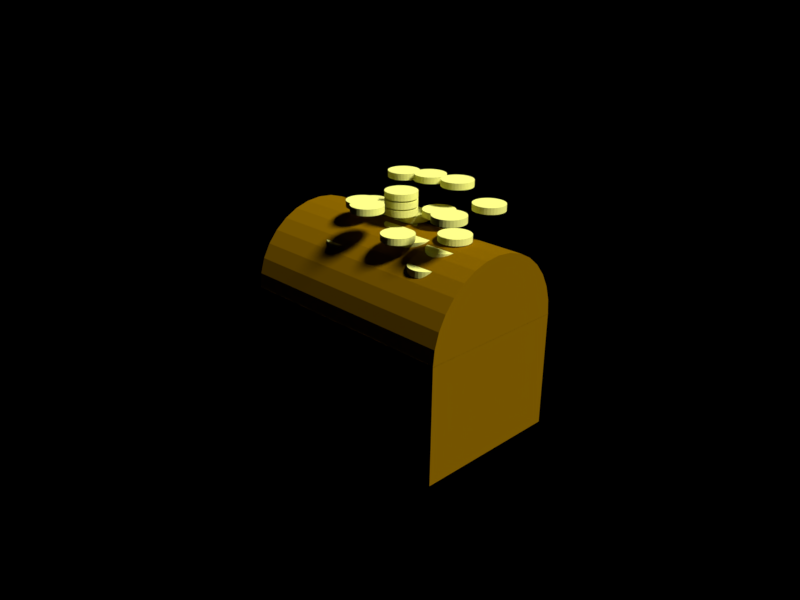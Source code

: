 # Source: treasure-chest.blend  (saved by Blender 2.79.0; exported with 4.5.12 LTS)
import bpy
from mathutils import Matrix  # noqa: F401  (used for matrix-valued properties, if any)

bpy.ops.wm.read_factory_settings(use_empty=True)
scene = bpy.context.scene
scene.name = 'Scene'

# ---- collections
col_collection_1 = bpy.data.collections.new('Collection 1'); scene.collection.children.link(col_collection_1)
col_collection_2 = bpy.data.collections.new('Collection 2'); scene.collection.children.link(col_collection_2)

# ---- materials (node trees are filled in below, after node groups)
mat_wood2 = bpy.data.materials.new('wood2')
mat_wood2.alpha_threshold = 0.0
mat_wood2.use_transparent_shadow = False
mat_wood2.diffuse_color = (0.2, 0.1, 0.0, 1.0)
mat_wood2.roughness = 0.5
mat_wood2.line_color = (0.0, 0.0, 0.0, 1.0)
mat_wood = bpy.data.materials.new('wood')
mat_wood.alpha_threshold = 0.0
mat_wood.use_transparent_shadow = False
mat_wood.diffuse_color = (0.2, 0.1, 0.0, 1.0)
mat_wood.roughness = 0.5
mat_wood.line_color = (0.0, 0.0, 0.0, 1.0)
mat_gold = bpy.data.materials.new('gold')
mat_gold.alpha_threshold = 0.0
mat_gold.use_transparent_shadow = False
mat_gold.diffuse_color = (0.8, 0.8, 0.2, 1.0)
mat_gold.roughness = 0.5
mat_gold.specular_intensity = 1.0

# ---- material node trees

# ---- cameras
cam_camera = bpy.data.cameras.new('Camera')
cam_camera.clip_end = 100.0
cam_camera.lens = 35.0
cam_camera.sensor_width = 32.0
cam_camera.sensor_height = 18.0
cam_camera.ortho_scale = 7.314
cam_camera.dof.focus_distance = 0.0
cam_camera.dof.aperture_fstop = 128.0

# ---- lights
light_lamp = bpy.data.lights.new('Lamp', 'SUN')
light_lamp.transmission_factor = 0.0
light_lamp.cutoff_distance = 30.0
light_lamp.angle = 0.1993
light_lamp.energy = 5.0
light_lamp.shadow_buffer_clip_start = 1.001
light_lamp.shadow_soft_size = 0.1
light_lamp.shadow_cascade_max_distance = 1000.0

# ---- meshes
me_cylinder = bpy.data.meshes.new('Cylinder')
me_cylinder.from_pydata([(0.0, 0.0, -1.0), (0.0, 0.0, 1.0), (-3.258e-07, -2.0, -1.0), (-3.258e-07, -2.0, 1.0), (-0.1951, -1.981, -1.0), (-0.1951, -1.981, 1.0), (-0.3827, -1.924, -1.0), (-0.3827, -1.924, 1.0), (-0.5556, -1.831, -1.0), (-0.5556, -1.831, 1.0), (-0.7071, -1.707, -1.0), (-0.7071, -1.707, 1.0), (-0.8315, -1.556, -1.0), (-0.8315, -1.556, 1.0), (-0.9239, -1.383, -1.0), (-0.9239, -1.383, 1.0), (-0.9808, -1.195, -1.0), (-0.9808, -1.195, 1.0), (-1.0, -1.0, -1.0), (-1.0, -1.0, 1.0), (-0.9808, -0.8049, -1.0), (-0.9808, -0.8049, 1.0), (-0.9239, -0.6173, -1.0), (-0.9239, -0.6173, 1.0), (-0.8315, -0.4444, -1.0), (-0.8315, -0.4444, 1.0), (-0.7071, -0.2929, -1.0), (-0.7071, -0.2929, 1.0), (-0.5556, -0.1685, -1.0), (-0.5556, -0.1685, 1.0), (-0.3827, -0.07612, -1.0), (-0.3827, -0.07612, 1.0), (-0.1951, -0.01921, -1.0), (-0.1951, -0.01921, 1.0), (-5.18e-05, -0.1, -0.9), (-5.18e-05, -0.1, 0.9), (-5.203e-05, -1.9, -0.9), (-5.203e-05, -1.9, 0.9), (-0.1756, -1.883, -0.9), (-0.1756, -1.883, 0.9), (-0.3445, -1.831, -0.9), (-0.3445, -1.831, 0.9), (-0.5001, -1.748, -0.9), (-0.5001, -1.748, 0.9), (-0.6364, -1.636, -0.9), (-0.6364, -1.636, 0.9), (-0.7484, -1.5, -0.9), (-0.7484, -1.5, 0.9), (-0.8315, -1.344, -0.9), (-0.8315, -1.344, 0.9), (-0.8828, -1.176, -0.9), (-0.8828, -1.176, 0.9), (-0.9001, -1.0, -0.9), (-0.9001, -1.0, 0.9), (-0.8828, -0.8244, -0.9), (-0.8828, -0.8244, 0.9), (-0.8315, -0.6556, -0.9), (-0.8315, -0.6556, 0.9), (-0.7484, -0.5, -0.9), (-0.7484, -0.5, 0.9), (-0.6364, -0.3636, -0.9), (-0.6364, -0.3636, 0.9), (-0.5001, -0.2517, -0.9), (-0.5001, -0.2517, 0.9), (-0.3445, -0.1685, -0.9), (-0.3445, -0.1685, 0.9), (-0.1756, -0.1173, -0.9), (-0.1756, -0.1173, 0.9)], [], [(2, 4, 5, 3), (4, 6, 7, 5), (6, 8, 9, 7), (8, 10, 11, 9), (10, 12, 13, 11), (12, 14, 15, 13), (14, 16, 17, 15), (16, 18, 19, 17), (18, 20, 21, 19), (20, 22, 23, 21), (22, 24, 25, 23), (24, 26, 27, 25), (26, 28, 29, 27), (28, 30, 31, 29), (30, 32, 33, 31), (32, 0, 1, 33), (5, 7, 9, 11, 13, 15, 17, 19, 21, 23, 25, 27, 29, 31, 33, 1, 3), (2, 0, 32, 30, 28, 26, 24, 22, 20, 18, 16, 14, 12, 10, 8, 6, 4), (36, 37, 39, 38), (38, 39, 41, 40), (40, 41, 43, 42), (42, 43, 45, 44), (44, 45, 47, 46), (46, 47, 49, 48), (48, 49, 51, 50), (50, 51, 53, 52), (52, 53, 55, 54), (54, 55, 57, 56), (56, 57, 59, 58), (58, 59, 61, 60), (60, 61, 63, 62), (62, 63, 65, 64), (64, 65, 67, 66), (66, 67, 35, 34), (39, 37, 35, 67, 65, 63, 61, 59, 57, 55, 53, 51, 49, 47, 45, 43, 41), (36, 38, 40, 42, 44, 46, 48, 50, 52, 54, 56, 58, 60, 62, 64, 66, 34), (1, 0, 34, 35), (3, 1, 35, 37), (2, 3, 37, 36), (0, 2, 36, 34)])
me_cylinder.materials.append(mat_wood2)
me_cylinder.use_remesh_preserve_volume = False
me_cylinder.use_remesh_preserve_attributes = False
me_cylinder.use_mirror_vertex_groups = False
me_cylinder.update()
me_cube = bpy.data.meshes.new('Cube')
me_cube.from_pydata([(1.5, 1.0, -0.75), (1.5, -1.0, -0.75), (-1.5, -1.0, -0.75), (-1.5, 1.0, -0.75), (1.5, 1.0, 0.75), (1.5, -1.0, 0.75), (-1.5, -1.0, 0.75), (-1.5, 1.0, 0.75), (1.35, 0.9, 0.1575), (1.35, -0.9, 0.1575), (-1.35, -0.9, 0.1575), (-1.35, 0.9, 0.1575), (1.35, 0.9, 0.7425), (1.35, -0.9, 0.7425), (-1.35, -0.9, 0.7425), (-1.35, 0.9, 0.7425)], [], [(0, 3, 2, 1), (8, 9, 10, 11), (0, 1, 5, 4), (1, 2, 6, 5), (2, 3, 7, 6), (4, 7, 3, 0), (8, 12, 13, 9), (9, 13, 14, 10), (10, 14, 15, 11), (12, 8, 11, 15), (5, 6, 14, 13), (4, 5, 13, 12), (6, 7, 15, 14), (7, 4, 12, 15)])
me_cube.materials.append(mat_wood)
me_cube.use_remesh_preserve_volume = False
me_cube.use_remesh_preserve_attributes = False
me_cube.use_mirror_vertex_groups = False
me_cube.update()
me_cylinder_001 = bpy.data.meshes.new('Cylinder.001')
me_cylinder_001.from_pydata([(0.0, 1.0, -1.0), (0.0, 1.0, 1.0), (0.1951, 0.9808, -1.0), (0.1951, 0.9808, 1.0), (0.3827, 0.9239, -1.0), (0.3827, 0.9239, 1.0), (0.5556, 0.8315, -1.0), (0.5556, 0.8315, 1.0), (0.7071, 0.7071, -1.0), (0.7071, 0.7071, 1.0), (0.8315, 0.5556, -1.0), (0.8315, 0.5556, 1.0), (0.9239, 0.3827, -1.0), (0.9239, 0.3827, 1.0), (0.9808, 0.1951, -1.0), (0.9808, 0.1951, 1.0), (1.0, 7.55e-08, -1.0), (1.0, 7.55e-08, 1.0), (0.9808, -0.1951, -1.0), (0.9808, -0.1951, 1.0), (0.9239, -0.3827, -1.0), (0.9239, -0.3827, 1.0), (0.8315, -0.5556, -1.0), (0.8315, -0.5556, 1.0), (0.7071, -0.7071, -1.0), (0.7071, -0.7071, 1.0), (0.5556, -0.8315, -1.0), (0.5556, -0.8315, 1.0), (0.3827, -0.9239, -1.0), (0.3827, -0.9239, 1.0), (0.1951, -0.9808, -1.0), (0.1951, -0.9808, 1.0), (-3.258e-07, -1.0, -1.0), (-3.258e-07, -1.0, 1.0), (-0.1951, -0.9808, -1.0), (-0.1951, -0.9808, 1.0), (-0.3827, -0.9239, -1.0), (-0.3827, -0.9239, 1.0), (-0.5556, -0.8315, -1.0), (-0.5556, -0.8315, 1.0), (-0.7071, -0.7071, -1.0), (-0.7071, -0.7071, 1.0), (-0.8315, -0.5556, -1.0), (-0.8315, -0.5556, 1.0), (-0.9239, -0.3827, -1.0), (-0.9239, -0.3827, 1.0), (-0.9808, -0.1951, -1.0), (-0.9808, -0.1951, 1.0), (-1.0, 9.656e-07, -1.0), (-1.0, 9.656e-07, 1.0), (-0.9808, 0.1951, -1.0), (-0.9808, 0.1951, 1.0), (-0.9239, 0.3827, -1.0), (-0.9239, 0.3827, 1.0), (-0.8315, 0.5556, -1.0), (-0.8315, 0.5556, 1.0), (-0.7071, 0.7071, -1.0), (-0.7071, 0.7071, 1.0), (-0.5556, 0.8315, -1.0), (-0.5556, 0.8315, 1.0), (-0.3827, 0.9239, -1.0), (-0.3827, 0.9239, 1.0), (-0.1951, 0.9808, -1.0), (-0.1951, 0.9808, 1.0)], [], [(0, 1, 3, 2), (2, 3, 5, 4), (4, 5, 7, 6), (6, 7, 9, 8), (8, 9, 11, 10), (10, 11, 13, 12), (12, 13, 15, 14), (14, 15, 17, 16), (16, 17, 19, 18), (18, 19, 21, 20), (20, 21, 23, 22), (22, 23, 25, 24), (24, 25, 27, 26), (26, 27, 29, 28), (28, 29, 31, 30), (30, 31, 33, 32), (32, 33, 35, 34), (34, 35, 37, 36), (36, 37, 39, 38), (38, 39, 41, 40), (40, 41, 43, 42), (42, 43, 45, 44), (44, 45, 47, 46), (46, 47, 49, 48), (48, 49, 51, 50), (50, 51, 53, 52), (52, 53, 55, 54), (54, 55, 57, 56), (56, 57, 59, 58), (58, 59, 61, 60), (3, 1, 63, 61, 59, 57, 55, 53, 51, 49, 47, 45, 43, 41, 39, 37, 35, 33, 31, 29, 27, 25, 23, 21, 19, 17, 15, 13, 11, 9, 7, 5), (60, 61, 63, 62), (62, 63, 1, 0), (0, 2, 4, 6, 8, 10, 12, 14, 16, 18, 20, 22, 24, 26, 28, 30, 32, 34, 36, 38, 40, 42, 44, 46, 48, 50, 52, 54, 56, 58, 60, 62)])
me_cylinder_001.materials.append(mat_gold)
me_cylinder_001.use_remesh_preserve_volume = False
me_cylinder_001.use_remesh_preserve_attributes = False
me_cylinder_001.use_mirror_vertex_groups = False
me_cylinder_001.update()

# ---- objects
ob_empty = bpy.data.objects.new('Empty', None)
ob_camera = bpy.data.objects.new('Camera', cam_camera)
ob_cylinder = bpy.data.objects.new('Cylinder', me_cylinder)
ob_cube = bpy.data.objects.new('Cube', me_cube)
ob_lamp = bpy.data.objects.new('Lamp', light_lamp)
ob_money_031 = bpy.data.objects.new('money.031', me_cylinder_001)
ob_money_030 = bpy.data.objects.new('money.030', me_cylinder_001)
ob_money_029 = bpy.data.objects.new('money.029', me_cylinder_001)
ob_money_028 = bpy.data.objects.new('money.028', me_cylinder_001)
ob_money_027 = bpy.data.objects.new('money.027', me_cylinder_001)
ob_money_026 = bpy.data.objects.new('money.026', me_cylinder_001)
ob_money_025 = bpy.data.objects.new('money.025', me_cylinder_001)
ob_money_024 = bpy.data.objects.new('money.024', me_cylinder_001)
ob_money_023 = bpy.data.objects.new('money.023', me_cylinder_001)
ob_money_022 = bpy.data.objects.new('money.022', me_cylinder_001)
ob_money_021 = bpy.data.objects.new('money.021', me_cylinder_001)
ob_money_020 = bpy.data.objects.new('money.020', me_cylinder_001)
ob_money_019 = bpy.data.objects.new('money.019', me_cylinder_001)
ob_money_018 = bpy.data.objects.new('money.018', me_cylinder_001)
ob_money_017 = bpy.data.objects.new('money.017', me_cylinder_001)
ob_money_016 = bpy.data.objects.new('money.016', me_cylinder_001)
ob_money_015 = bpy.data.objects.new('money.015', me_cylinder_001)
ob_money_014 = bpy.data.objects.new('money.014', me_cylinder_001)
ob_money_013 = bpy.data.objects.new('money.013', me_cylinder_001)
ob_money_012 = bpy.data.objects.new('money.012', me_cylinder_001)
ob_money_011 = bpy.data.objects.new('money.011', me_cylinder_001)
ob_money_010 = bpy.data.objects.new('money.010', me_cylinder_001)
ob_money_009 = bpy.data.objects.new('money.009', me_cylinder_001)
ob_money_008 = bpy.data.objects.new('money.008', me_cylinder_001)
ob_money_007 = bpy.data.objects.new('money.007', me_cylinder_001)
ob_money_006 = bpy.data.objects.new('money.006', me_cylinder_001)
ob_money_005 = bpy.data.objects.new('money.005', me_cylinder_001)
ob_money_004 = bpy.data.objects.new('money.004', me_cylinder_001)
ob_money_003 = bpy.data.objects.new('money.003', me_cylinder_001)
ob_money_002 = bpy.data.objects.new('money.002', me_cylinder_001)
ob_money_001 = bpy.data.objects.new('money.001', me_cylinder_001)
ob_money = bpy.data.objects.new('money', me_cylinder_001)

# ---- transforms, parenting, visibility, modifiers, constraints
ob_empty.location = (0.0, 0.0, 0.7421)
ob_empty.empty_image_offset = (0.0, 0.0)
ob_empty.lineart.crease_threshold = 0.0
ob_camera.location = (7.0, -7.0, 5.0)
ob_camera.rotation_euler = (1.109, 0.0, 0.8149)
ob_camera.lock_rotations_4d = False
ob_camera.empty_display_type = 'ARROWS'
ob_camera.color = (0.0, 0.0, 0.0, 0.0)
ob_camera.display_type = 'WIRE'
ob_camera.lineart.crease_threshold = 0.0
_c = ob_camera.constraints.new('DAMPED_TRACK'); _c.name = 'Damped Track'
_c.target = ob_empty
_c.track_axis = 'TRACK_NEGATIVE_Z'
ob_cylinder.location = (-1.192e-07, 1.0, 0.7351)
ob_cylinder.rotation_euler = (-1.344e-07, 1.571, 0.0)
ob_cylinder.scale = (1.0, 1.0, 1.5)
ob_cylinder.lineart.crease_threshold = 0.0
ob_cube.location = (0.0, 0.0, 0.0)
ob_cube.lock_rotations_4d = False
ob_cube.empty_display_type = 'ARROWS'
ob_cube.lineart.crease_threshold = 0.0
ob_lamp.location = (4.076, 1.005, 5.904)
ob_lamp.rotation_euler = (0.6185, -0.03281, 1.859)
ob_lamp.lock_rotations_4d = False
ob_lamp.empty_display_type = 'ARROWS'
ob_lamp.color = (0.0, 0.0, 0.0, 0.0)
ob_lamp.lineart.crease_threshold = 0.0
ob_money_031.location = (-0.8914, 2.112e-08, 1.631)
ob_money_031.scale = (0.2, 0.2, 0.04)
ob_money_031.lineart.crease_threshold = 0.0
_m = ob_money_031.modifiers.new('Collision', 'COLLISION')
ob_money_030.location = (0.0, 0.2128, 1.789)
ob_money_030.scale = (0.2, 0.2, 0.04)
ob_money_030.lineart.crease_threshold = 0.0
_m = ob_money_030.modifiers.new('Collision', 'COLLISION')
ob_money_029.location = (0.0, 0.0, 1.902)
ob_money_029.scale = (0.2, 0.2, 0.04)
ob_money_029.lineart.crease_threshold = 0.0
_m = ob_money_029.modifiers.new('Collision', 'COLLISION')
ob_money_028.location = (0.0, 0.0, 1.689)
ob_money_028.scale = (0.2, 0.2, 0.04)
ob_money_028.lineart.crease_threshold = 0.0
_m = ob_money_028.modifiers.new('Collision', 'COLLISION')
ob_money_027.location = (0.0, 0.0, 2.001)
ob_money_027.scale = (0.2, 0.2, 0.04)
ob_money_027.lineart.crease_threshold = 0.0
_m = ob_money_027.modifiers.new('Collision', 'COLLISION')
ob_money_026.location = (0.0, 0.0, 2.101)
ob_money_026.scale = (0.2, 0.2, 0.04)
ob_money_026.lineart.crease_threshold = 0.0
_m = ob_money_026.modifiers.new('Collision', 'COLLISION')
ob_money_025.location = (0.0, 0.0, 1.564)
ob_money_025.scale = (0.2, 0.2, 0.04)
ob_money_025.lineart.crease_threshold = 0.0
_m = ob_money_025.modifiers.new('Collision', 'COLLISION')
ob_money_024.location = (0.0, 0.0, 1.461)
ob_money_024.scale = (0.2, 0.2, 0.04)
ob_money_024.lineart.crease_threshold = 0.0
_m = ob_money_024.modifiers.new('Collision', 'COLLISION')
ob_money_023.location = (0.0, 0.4878, 2.214)
ob_money_023.scale = (0.2, 0.2, 0.04)
ob_money_023.lineart.crease_threshold = 0.0
_m = ob_money_023.modifiers.new('Collision', 'COLLISION')
ob_money_022.location = (0.4301, -0.4774, 1.789)
ob_money_022.scale = (0.2, 0.2, 0.04)
ob_money_022.lineart.crease_threshold = 0.0
_m = ob_money_022.modifiers.new('Collision', 'COLLISION')
ob_money_021.location = (-0.4399, 0.2128, 1.789)
ob_money_021.scale = (0.2, 0.2, 0.04)
ob_money_021.lineart.crease_threshold = 0.0
_m = ob_money_021.modifiers.new('Collision', 'COLLISION')
ob_money_020.location = (-0.4529, -0.2024, 1.925)
ob_money_020.scale = (0.2, 0.2, 0.04)
ob_money_020.lineart.crease_threshold = 0.0
_m = ob_money_020.modifiers.new('Collision', 'COLLISION')
ob_money_019.location = (-0.9569, 0.4388, 1.683)
ob_money_019.scale = (0.2, 0.2, 0.04)
ob_money_019.lineart.crease_threshold = 0.0
_m = ob_money_019.modifiers.new('Collision', 'COLLISION')
ob_money_018.location = (0.9342, 0.4845, 2.054)
ob_money_018.scale = (0.2, 0.2, 0.04)
ob_money_018.lineart.crease_threshold = 0.0
_m = ob_money_018.modifiers.new('Collision', 'COLLISION')
ob_money_017.location = (0.4138, 0.2128, 1.919)
ob_money_017.scale = (0.2, 0.2, 0.04)
ob_money_017.lineart.crease_threshold = 0.0
_m = ob_money_017.modifiers.new('Collision', 'COLLISION')
ob_money_016.location = (0.4301, -0.2024, 1.679)
ob_money_016.scale = (0.2, 0.2, 0.04)
ob_money_016.lineart.crease_threshold = 0.0
_m = ob_money_016.modifiers.new('Collision', 'COLLISION')
ob_money_015.location = (-0.03967, -0.5073, 2.023)
ob_money_015.scale = (0.2, 0.2, 0.04)
ob_money_015.lineart.crease_threshold = 0.0
_m = ob_money_015.modifiers.new('Collision', 'COLLISION')
ob_money_014.location = (1.055, 0.03656, 1.58)
ob_money_014.scale = (0.2, 0.2, 0.04)
ob_money_014.lineart.crease_threshold = 0.0
_m = ob_money_014.modifiers.new('Collision', 'COLLISION')
ob_money_013.location = (-0.4545, 2.867e-08, 1.575)
ob_money_013.scale = (0.2, 0.2, 0.04)
ob_money_013.lineart.crease_threshold = 0.0
_m = ob_money_013.modifiers.new('Collision', 'COLLISION')
ob_money_012.location = (1.077, -0.3519, 2.129)
ob_money_012.scale = (0.2, 0.2, 0.04)
ob_money_012.lineart.crease_threshold = 0.0
_m = ob_money_012.modifiers.new('Collision', 'COLLISION')
ob_money_011.location = (0.4317, 4.181e-08, 1.477)
ob_money_011.scale = (0.2, 0.2, 0.04)
ob_money_011.lineart.crease_threshold = 0.0
_m = ob_money_011.modifiers.new('Collision', 'COLLISION')
ob_money_010.location = (-0.4447, 0.4878, 2.168)
ob_money_010.scale = (0.2, 0.2, 0.04)
ob_money_010.lineart.crease_threshold = 0.0
_m = ob_money_010.modifiers.new('Collision', 'COLLISION')
ob_money_009.location = (0.4382, 0.4878, 2.232)
ob_money_009.scale = (0.2, 0.2, 0.04)
ob_money_009.lineart.crease_threshold = 0.0
_m = ob_money_009.modifiers.new('Collision', 'COLLISION')
ob_money_008.location = (-0.4887, -0.4774, 1.476)
ob_money_008.scale = (0.2, 0.2, 0.04)
ob_money_008.lineart.crease_threshold = 0.0
_m = ob_money_008.modifiers.new('Collision', 'COLLISION')
ob_money_007.location = (0.5392, 5.516e-08, 1.378)
ob_money_007.scale = (0.2, 0.2, 0.04)
ob_money_007.lineart.crease_threshold = 0.0
_m = ob_money_007.modifiers.new('Collision', 'COLLISION')
ob_money_006.location = (0.1059, -0.2024, 1.36)
ob_money_006.scale = (0.2, 0.2, 0.04)
ob_money_006.lineart.crease_threshold = 0.0
_m = ob_money_006.modifiers.new('Collision', 'COLLISION')
ob_money_005.location = (-0.3209, 0.2128, 1.367)
ob_money_005.scale = (0.2, 0.2, 0.04)
ob_money_005.lineart.crease_threshold = 0.0
_m = ob_money_005.modifiers.new('Collision', 'COLLISION')
ob_money_004.location = (-0.7559, -0.4774, 1.376)
ob_money_004.scale = (0.2, 0.2, 0.04)
ob_money_004.lineart.crease_threshold = 0.0
_m = ob_money_004.modifiers.new('Collision', 'COLLISION')
ob_money_003.location = (0.8586, -0.4774, 1.524)
ob_money_003.scale = (0.2, 0.2, 0.04)
ob_money_003.lineart.crease_threshold = 0.0
_m = ob_money_003.modifiers.new('Collision', 'COLLISION')
ob_money_002.location = (0.8656, -0.2024, 1.66)
ob_money_002.scale = (0.2, 0.2, 0.04)
ob_money_002.lineart.crease_threshold = 0.0
_m = ob_money_002.modifiers.new('Collision', 'COLLISION')
ob_money_001.location = (0.8609, 1.261e-09, 1.779)
ob_money_001.scale = (0.2, 0.2, 0.04)
ob_money_001.lineart.crease_threshold = 0.0
_m = ob_money_001.modifiers.new('Collision', 'COLLISION')
ob_money.location = (-0.936, -0.2024, 1.495)
ob_money.scale = (0.2, 0.2, 0.04)
ob_money.lineart.crease_threshold = 0.0
_m = ob_money.modifiers.new('Collision', 'COLLISION')

# ---- collection membership
col_collection_1.objects.link(ob_empty)
col_collection_1.objects.link(ob_camera)
col_collection_1.objects.link(ob_cylinder)
col_collection_1.objects.link(ob_cube)
col_collection_1.objects.link(ob_lamp)
col_collection_2.objects.link(ob_money_031)
col_collection_2.objects.link(ob_money_030)
col_collection_2.objects.link(ob_money_029)
col_collection_2.objects.link(ob_money_028)
col_collection_2.objects.link(ob_money_027)
col_collection_2.objects.link(ob_money_026)
col_collection_2.objects.link(ob_money_025)
col_collection_2.objects.link(ob_money_024)
col_collection_2.objects.link(ob_money_023)
col_collection_2.objects.link(ob_money_022)
col_collection_2.objects.link(ob_money_021)
col_collection_2.objects.link(ob_money_020)
col_collection_2.objects.link(ob_money_019)
col_collection_2.objects.link(ob_money_018)
col_collection_2.objects.link(ob_money_017)
col_collection_2.objects.link(ob_money_016)
col_collection_2.objects.link(ob_money_015)
col_collection_2.objects.link(ob_money_014)
col_collection_2.objects.link(ob_money_013)
col_collection_2.objects.link(ob_money_012)
col_collection_2.objects.link(ob_money_011)
col_collection_2.objects.link(ob_money_010)
col_collection_2.objects.link(ob_money_009)
col_collection_2.objects.link(ob_money_008)
col_collection_2.objects.link(ob_money_007)
col_collection_2.objects.link(ob_money_006)
col_collection_2.objects.link(ob_money_005)
col_collection_2.objects.link(ob_money_004)
col_collection_2.objects.link(ob_money_003)
col_collection_2.objects.link(ob_money_002)
col_collection_2.objects.link(ob_money_001)
col_collection_2.objects.link(ob_money)

# ---- scene / render settings (as saved in the file)
scene.camera = ob_camera
scene.frame_start = 1; scene.frame_end = 6; scene.frame_set(1)
scene.render.engine = 'BLENDER_EEVEE_NEXT'
scene.render.resolution_x = 640
scene.render.resolution_y = 480
scene.render.fps = 25
scene.render.dither_intensity = 0.0
scene.render.film_transparent = True
scene.render.use_freestyle = True
scene.cycles.use_denoising = False
scene.cycles.samples = 128
scene.cycles.sampling_pattern = 'TABULATED_SOBOL'
scene.cycles.use_adaptive_sampling = False
scene.cycles.use_light_tree = False
scene.cycles.blur_glossy = 0.0
scene.cycles.sample_clamp_indirect = 0.0
scene.view_settings.view_transform = 'Standard'
bpy.context.view_layer.update()
